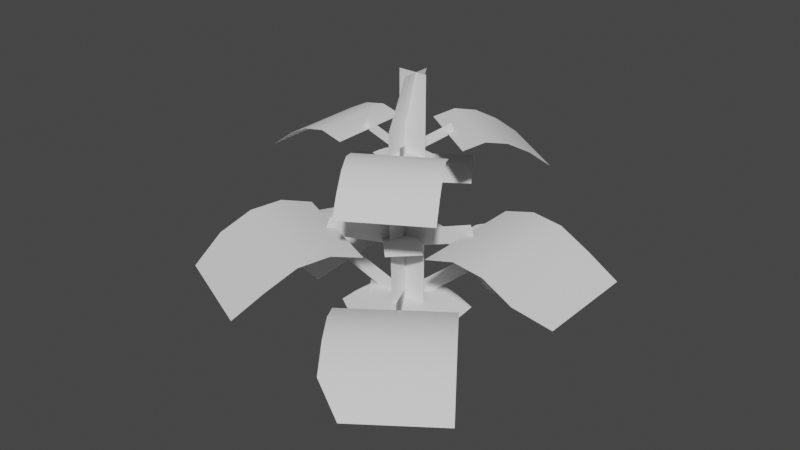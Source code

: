# Source: Weed_2.blend  (saved by Blender 2.91.10; exported with 4.5.12 LTS)
import bpy
from mathutils import Matrix  # noqa: F401  (used for matrix-valued properties, if any)

bpy.ops.wm.read_factory_settings(use_empty=True)
scene = bpy.context.scene
scene.name = 'Scene'

# ---- collections
col_collection = bpy.data.collections.new('Collection'); scene.collection.children.link(col_collection)

# ---- world
world_world = bpy.data.worlds.new('World'); scene.world = world_world
world_world.use_nodes = True; world_world.node_tree.nodes.clear()
_N = world_world.node_tree.nodes; _L = world_world.node_tree.links
n0 = _N.new('ShaderNodeOutputWorld'); n0.name = 'World Output'; n0.location = (300, 300)
n1 = _N.new('ShaderNodeBackground'); n1.name = 'Background'; n1.location = (10, 300)
n1.inputs[0].default_value = (0.05088, 0.05088, 0.05088, 1.0)
_L.new(n1.outputs[0], n0.inputs[0])
n0.is_active_output = True
world_world.color = (0.05088, 0.05088, 0.05088)
world_world.use_sun_shadow = False
world_world.sun_shadow_jitter_overblur = 0.0

# ---- meshes
me_plane = bpy.data.meshes.new('Plane')
me_plane.from_pydata([(-0.2948, 1.06, -1.136), (-1.099, 0.9295, -0.8296), (-0.6261, 1.145, -0.1491), (-0.9805, 1.06, -0.6595), (0.05963, 1.145, -0.6253), (-0.0927, 1.659, -0.3953), (0.3932, 1.659, -0.06337), (-0.4178, 0.4547, -0.145), (-0.07101, 0.4547, -0.4228), (-0.1802, 0.5201, 0.1516), (0.1666, 0.5201, -0.1262), (0.2317, 1.493, -0.8702), (0.7176, 1.493, -0.5383), (-0.1766, 1.174, -0.9655), (-0.8624, 1.174, -0.4894), (0.1987, 0.9818, -0.2448), (-0.1002, 0.6855, -0.5587), (0.5839, 0.6855, -0.1635), (0.1504, 0.9818, 0.03046), (0.3733, 0.5201, -1.378), (0.1564, -0.02389, -3.292e-07), (-0.036, 0.9818, -0.2859), (-0.08422, 0.9818, -0.01065), (-0.04627, -0.02389, -3.292e-07), (-0.04627, 2.104, -3.581e-07), (0.1564, 2.104, -3.581e-07), (-0.1748, 1.564, -0.08891), (-0.05182, 1.564, 0.04325), (-0.5075, 0.9295, -1.24), (-0.7442, 1.202, -0.3192), (-0.0585, 1.202, -0.7954), (-0.06483, 1.564, -0.1913), (0.05818, 1.564, -0.05912), (-0.04627, 1.04, -3.436e-07), (0.1564, 1.04, -3.436e-07), (-0.04627, 1.572, -3.509e-07), (0.1564, 1.572, -3.509e-07), (-0.04627, 0.5081, -3.364e-07), (0.1564, 0.5081, -3.364e-07), (-0.002408, -0.02389, 0.1513), (-0.002408, -0.02389, -0.05133), (0.08145, 2.104, -0.1013), (0.08145, 2.104, 0.1013), (0.005328, 1.04, -0.04463), (0.005328, 1.04, 0.158), (-0.005467, 1.572, -0.04594), (-0.005467, 1.572, 0.1567), (0.006748, 0.5081, -0.06354), (0.006748, 0.5081, 0.1391), (-0.04627, 1.75, -3.533e-07), (0.1564, 1.75, -3.533e-07), (-0.00135, 1.75, -0.04912), (-0.00135, 1.75, 0.1535), (-0.004242, 1.306, -0.03255), (-0.004242, 1.306, 0.1701), (0.5571, 1.121, 1.933e-08), (0.5156, 1.228, 2.91e-08), (0.00548, 0.9086, 5.368e-08), (-0.03595, 1.016, 6.346e-08), (0.2813, 1.015, 3.651e-08), (0.2398, 1.122, 4.628e-08), (0.4192, 1.068, 2.792e-08), (0.3777, 1.175, 3.769e-08), (0.1434, 0.9616, 4.509e-08), (0.102, 1.069, 5.487e-08), (-0.3191, 1.121, -0.4566), (-0.2954, 1.228, -0.4226), (-0.003139, 0.9086, -0.004492), (0.02059, 1.016, 0.02946), (-0.1611, 1.015, -0.2305), (-0.1374, 1.122, -0.1966), (-0.2401, 1.068, -0.3436), (-0.2164, 1.175, -0.3096), (-0.08214, 0.9616, -0.1175), (-0.0584, 1.069, -0.08356), (-0.233, 1.121, 0.506), (-0.2157, 1.228, 0.4684), (-0.002292, 0.9086, 0.004977), (0.01504, 1.016, -0.03265), (-0.1177, 1.015, 0.2555), (-0.1003, 1.122, 0.2179), (-0.1753, 1.068, 0.3807), (-0.158, 1.175, 0.3431), (-0.05998, 0.9616, 0.1302), (-0.04265, 1.069, 0.0926), (0.2941, 0.6747, -0.4731), (0.2723, 0.7826, -0.4379), (0.002893, 0.4629, -0.004654), (-0.01898, 0.5707, 0.03053), (0.1485, 0.5688, -0.2389), (0.1266, 0.6766, -0.2037), (0.2213, 0.6218, -0.356), (0.1995, 0.7296, -0.3208), (0.0757, 0.5158, -0.1218), (0.05383, 0.6237, -0.08658), (-0.5563, 0.6747, 0.02992), (-0.5149, 0.7826, 0.0277), (-0.005472, 0.4629, 0.0002942), (0.03589, 0.5707, -0.001931), (-0.2809, 0.5688, 0.01511), (-0.2395, 0.6766, 0.01288), (-0.4186, 0.6218, 0.02251), (-0.3772, 0.7296, 0.02029), (-0.1432, 0.5158, 0.007701), (-0.1018, 0.6237, 0.005476), (0.3067, 0.6747, 0.4651), (0.2839, 0.7826, 0.4305), (0.003016, 0.4629, 0.004575), (-0.01979, 0.5707, -0.03001), (0.1548, 0.5688, 0.2348), (0.132, 0.6766, 0.2002), (0.2307, 0.6218, 0.3499), (0.2079, 0.7296, 0.3154), (0.07893, 0.5158, 0.1197), (0.05612, 0.6237, 0.08511), (0.1713, 1.659, -0.2755), (0.1585, 1.722, -0.255), (0.001685, 1.536, -0.00271), (-0.01105, 1.598, 0.01777), (0.08648, 1.597, -0.1391), (0.07374, 1.66, -0.1186), (0.1289, 1.628, -0.2073), (0.1161, 1.691, -0.1868), (0.04408, 1.566, -0.0709), (0.03134, 1.629, -0.05041), (-0.3239, 1.659, 0.01742), (-0.2998, 1.722, 0.01613), (-0.003186, 1.536, 0.0001713), (0.0209, 1.598, -0.001124), (-0.1635, 1.597, 0.008797), (-0.1395, 1.66, 0.007501), (-0.2437, 1.628, 0.01311), (-0.2196, 1.691, 0.01181), (-0.08336, 1.566, 0.004484), (-0.05928, 1.629, 0.003188), (0.1786, 1.659, 0.2708), (0.1653, 1.722, 0.2507), (0.001756, 1.536, 0.002664), (-0.01152, 1.598, -0.01747), (0.09016, 1.597, 0.1367), (0.07688, 1.66, 0.1166), (0.1344, 1.628, 0.2038), (0.1211, 1.691, 0.1836), (0.04596, 1.566, 0.0697), (0.03268, 1.629, 0.04956), (0.8207, 0.7569, -0.5733), (0.1365, 0.7569, -0.9685), (0.7023, 0.7655, -0.3684), (0.01818, 0.7655, -0.7636), (0.939, 0.657, -0.7782), (0.2549, 0.657, -1.173), (0.06982, 1.674, -0.6332), (0.5557, 1.674, -0.3013), (-0.01144, 1.7, -0.5143), (0.4745, 1.7, -0.1823), (0.1508, 1.601, -0.7517), (0.6367, 1.601, -0.4198), (-0.299, 0.5388, 0.003316), (0.04779, 0.5388, -0.2745), (-0.2396, 0.5438, 0.07746), (0.1072, 0.5438, -0.2004), (-0.3584, 0.5034, -0.07083), (-0.01161, 0.5034, -0.3487), (0.1746, 1.006, -0.1072), (-0.06011, 1.006, -0.1483), (0.1625, 0.997, -0.03835), (-0.07217, 0.997, -0.07946), (0.1866, 0.997, -0.176), (-0.04806, 0.997, -0.2171), (-0.1133, 1.58, -0.02283), (-0.003328, 1.58, -0.1252), (-0.1441, 1.574, -0.05587), (-0.03408, 1.574, -0.1582), (-0.08257, 1.574, 0.01021), (0.02743, 1.574, -0.09216), (1.102, 1.06, 0.4017), (1.306, 0.9295, -0.4339), (0.478, 1.145, -0.4309), (1.099, 1.06, -0.4332), (0.481, 1.145, 0.4039), (0.8953, 1.174, 0.4024), (0.8923, 1.174, -0.4324), (1.309, 0.9295, 0.2858), (0.6852, 1.202, -0.4317), (0.6882, 1.202, 0.4031), (-0.8297, 1.06, 0.8295), (-0.1586, 0.9295, 1.367), (0.1887, 1.145, 0.6153), (-0.07179, 1.06, 1.179), (-0.5693, 1.145, 0.2654), (-0.7429, 1.174, 0.6415), (0.01503, 1.174, 0.9914), (-0.812, 0.9295, 1.066), (0.1018, 1.202, 0.8034), (-0.6561, 1.202, 0.4534), (-0.3137, 0.9818, -0.03092), (-0.05747, 0.9818, -0.1423), (-0.2187, 0.9818, 0.1876), (0.03752, 0.9818, 0.07616), (-0.1856, 1.006, -0.08663), (-0.09062, 1.006, 0.1319), (-0.1215, 0.997, -0.1145), (-0.02655, 0.997, 0.104), (-0.2497, 0.997, -0.05877), (-0.1547, 0.997, 0.1597), (0.08715, 0.9818, 0.303), (-0.111, 0.9818, 0.106), (0.2551, 0.9818, 0.134), (0.05691, 0.9818, -0.06299), (-0.01195, 1.006, 0.2045), (0.156, 1.006, 0.0355), (-0.06149, 0.997, 0.1552), (0.1065, 0.997, -0.01374), (0.0376, 0.997, 0.2537), (0.2056, 0.997, 0.08475), (0.3981, 1.659, 0.07991), (-0.1057, 1.659, 0.384), (0.6953, 1.493, 0.5723), (0.1915, 1.493, 0.8764), (0.547, 1.674, 0.3266), (0.04316, 1.674, 0.6307), (0.4725, 1.7, 0.2033), (-0.03128, 1.7, 0.5073), (0.6211, 1.601, 0.4494), (0.1173, 1.601, 0.7535), (-0.2709, 1.659, 0.3024), (-0.2772, 1.659, -0.286), (-0.846, 1.493, 0.3085), (-0.8522, 1.493, -0.28), (-0.559, 1.674, 0.3054), (-0.5653, 1.674, -0.283), (-0.415, 1.7, 0.3039), (-0.4212, 1.7, -0.2845), (-0.7025, 1.601, 0.3069), (-0.7087, 1.601, -0.2815), (0.1766, 1.564, -0.08542), (-0.003097, 1.564, -0.06743), (0.1915, 1.564, 0.06409), (0.01188, 1.564, 0.08209), (0.08673, 1.58, -0.07642), (0.1017, 1.58, 0.07309), (0.1316, 1.574, -0.08092), (0.1466, 1.574, 0.06859), (0.04182, 1.574, -0.07192), (0.0568, 1.574, 0.07759), (-0.02087, 1.564, 0.195), (0.05886, 1.564, 0.03303), (-0.1557, 1.564, 0.1287), (-0.07595, 1.564, -0.03333), (0.01899, 1.58, 0.114), (-0.1158, 1.58, 0.04767), (-0.0009399, 1.574, 0.1545), (-0.1358, 1.574, 0.08816), (0.03893, 1.574, 0.07353), (-0.09589, 1.574, 0.007168), (-0.4012, 0.6855, 0.4006), (-0.4722, 0.6855, -0.3862), (-1.344, 0.5201, 0.4857), (-0.9435, 0.7569, -0.3437), (-0.8725, 0.7569, 0.4432), (-0.7079, 0.7655, -0.365), (-0.6368, 0.7655, 0.4219), (-1.179, 0.657, -0.3224), (-1.108, 0.657, 0.4644), (0.5493, 0.6855, 0.1404), (-0.09102, 0.6855, 0.6032), (1.104, 0.5201, 0.9075), (0.1862, 0.7569, 0.9868), (0.8265, 0.7569, 0.524), (0.04759, 0.7655, 0.795), (0.6879, 0.7655, 0.3322), (0.3248, 0.657, 1.179), (0.9651, 0.657, 0.7157), (0.326, 0.6564, 1.18), (0.5776, 0.5201, 1.288), (-1.405, 0.5201, -0.1945), (0.9426, 0.6546, -0.7844), (0.9475, 0.5201, -1.047), (-0.009423, 0.4547, 0.4421), (-0.3805, 0.4547, 0.1976), (0.1997, 0.5201, 0.1248), (-0.1714, 0.5201, -0.1197), (0.09513, 0.5388, 0.2835), (-0.2759, 0.5388, 0.03897), (0.1474, 0.5438, 0.2041), (-0.2236, 0.5438, -0.04036), (0.04285, 0.5034, 0.3628), (-0.3282, 0.5034, 0.1183), (0.3504, 0.4547, -0.2698), (0.3925, 0.4547, 0.1726), (-0.02792, 0.5201, -0.2338), (0.01415, 0.5201, 0.2085), (0.1612, 0.5388, -0.2518), (0.2033, 0.5388, 0.1906), (0.06666, 0.5438, -0.2428), (0.1087, 0.5438, 0.1995), (0.2558, 0.5034, -0.2608), (0.2979, 0.5034, 0.1816)], [], [(29, 30, 13, 14), (161, 162, 8, 7), (3, 0, 28, 1), (155, 156, 12, 11), (168, 167, 15, 21), (150, 149, 276, 277, 19), (49, 50, 25, 24), (2, 4, 30, 29), (171, 172, 31, 26), (14, 13, 0, 3), (37, 38, 34, 33), (33, 34, 36, 35), (23, 20, 38, 37), (51, 52, 42, 41), (47, 48, 44, 43), (53, 54, 46, 45), (40, 39, 48, 47), (35, 36, 50, 49), (45, 46, 52, 51), (43, 44, 54, 53), (62, 61, 55, 56), (64, 63, 59, 60), (60, 59, 61, 62), (58, 57, 63, 64), (72, 71, 65, 66), (74, 73, 69, 70), (70, 69, 71, 72), (68, 67, 73, 74), (82, 81, 75, 76), (84, 83, 79, 80), (80, 79, 81, 82), (78, 77, 83, 84), (92, 91, 85, 86), (94, 93, 89, 90), (90, 89, 91, 92), (88, 87, 93, 94), (102, 101, 95, 96), (104, 103, 99, 100), (100, 99, 101, 102), (98, 97, 103, 104), (112, 111, 105, 106), (114, 113, 109, 110), (110, 109, 111, 112), (108, 107, 113, 114), (122, 121, 115, 116), (124, 123, 119, 120), (120, 119, 121, 122), (118, 117, 123, 124), (132, 131, 125, 126), (134, 133, 129, 130), (130, 129, 131, 132), (128, 127, 133, 134), (142, 141, 135, 136), (144, 143, 139, 140), (140, 139, 141, 142), (138, 137, 143, 144), (148, 147, 145, 146), (16, 17, 147, 148), (146, 145, 149, 150), (153, 154, 152, 151), (5, 6, 154, 153), (151, 152, 156, 155), (159, 160, 158, 157), (9, 10, 160, 159), (157, 158, 162, 161), (166, 165, 163, 164), (22, 18, 165, 166), (164, 163, 167, 168), (173, 174, 170, 169), (169, 170, 172, 171), (27, 32, 174, 173), (183, 184, 180, 181), (178, 175, 182, 176), (177, 179, 184, 183), (181, 180, 175, 178), (193, 194, 190, 191), (188, 185, 192, 186), (187, 189, 194, 193), (191, 190, 185, 188), (204, 203, 195, 197), (202, 201, 199, 200), (198, 196, 201, 202), (200, 199, 203, 204), (214, 213, 205, 207), (212, 211, 209, 210), (208, 206, 211, 212), (210, 209, 213, 214), (223, 224, 218, 217), (221, 222, 220, 219), (215, 216, 222, 221), (219, 220, 224, 223), (233, 234, 228, 227), (231, 232, 230, 229), (225, 226, 232, 231), (229, 230, 234, 233), (241, 242, 237, 235), (243, 244, 240, 239), (239, 240, 242, 241), (236, 238, 244, 243), (251, 252, 247, 245), (253, 254, 250, 249), (249, 250, 252, 251), (246, 248, 254, 253), (263, 262, 275, 257), (261, 260, 258, 259), (255, 256, 260, 261), (259, 258, 262, 263), (272, 271, 273, 274, 266), (270, 269, 267, 268), (264, 265, 269, 270), (268, 267, 271, 272), (286, 287, 279, 278), (284, 285, 283, 282), (280, 281, 285, 284), (282, 283, 287, 286), (296, 297, 289, 288), (294, 295, 293, 292), (290, 291, 295, 294), (292, 293, 297, 296)])
me_plane.polygons.foreach_set('use_smooth', [True] * 119)
_uv = me_plane.uv_layers.new(name='UVMap')
_uv.uv.foreach_set('vector', [0.03333, 0.3998, 0.3429, 0.3998, 0.3429, 0.4766, 0.03333, 0.4766, 0.03016, 0.2429, 0.3566, 0.2429, 0.3566, 0.3127, 0.03016, 0.3127, 0.03333, 0.5533, 0.3429, 0.5533, 0.3002, 0.6301, 0.03333, 0.6301, 0.03016, 0.8744, 0.3566, 0.8744, 0.3566, 0.954, 0.03016, 0.954, 0.4709, 0.1301, 0.5593, 0.1301, 0.5593, 0.156, 0.4709, 0.156, 0.3496, 0.8938, 0.5667, 0.8938, 0.5667, 0.8957, 0.5318, 0.9588, 0.3496, 0.9588, 0.6476, 0.6455, 0.7489, 0.6455, 0.7489, 0.7676, 0.6476, 0.7676, 0.03333, 0.323, 0.3429, 0.323, 0.3429, 0.3998, 0.03333, 0.3998, 0.3623, 0.1301, 0.4485, 0.1301, 0.4485, 0.156, 0.3623, 0.156, 0.03333, 0.4766, 0.3429, 0.4766, 0.3429, 0.5533, 0.03333, 0.5533, 0.6476, 0.2175, 0.7489, 0.2175, 0.7489, 0.4009, 0.6476, 0.4009, 0.6476, 0.4009, 0.7489, 0.4009, 0.7489, 0.5842, 0.6476, 0.5842, 0.6476, 0.03409, 0.7489, 0.03409, 0.7489, 0.2175, 0.6476, 0.2175, 0.6476, 0.6457, 0.7489, 0.6457, 0.7489, 0.7676, 0.6476, 0.7676, 0.6476, 0.2175, 0.7489, 0.2175, 0.7489, 0.4009, 0.6476, 0.4009, 0.6476, 0.4926, 0.7489, 0.4926, 0.7489, 0.5842, 0.6476, 0.5842, 0.6476, 0.03409, 0.7489, 0.03409, 0.7489, 0.2175, 0.6476, 0.2175, 0.6476, 0.5842, 0.7489, 0.5842, 0.7489, 0.6455, 0.6476, 0.6455, 0.6476, 0.5842, 0.7489, 0.5842, 0.7489, 0.6457, 0.6476, 0.6457, 0.6476, 0.4009, 0.7489, 0.4009, 0.7489, 0.4926, 0.6476, 0.4926, 0.5735, 0.6218, 0.6312, 0.6218, 0.6312, 0.6957, 0.5735, 0.6957, 0.5735, 0.4741, 0.6312, 0.4741, 0.6312, 0.5479, 0.5735, 0.5479, 0.5735, 0.5479, 0.6312, 0.5479, 0.6312, 0.6218, 0.5735, 0.6218, 0.5735, 0.4002, 0.6312, 0.4002, 0.6312, 0.4741, 0.5735, 0.4741, 0.5735, 0.6218, 0.6312, 0.6218, 0.6312, 0.6957, 0.5735, 0.6957, 0.5735, 0.4741, 0.6312, 0.4741, 0.6312, 0.5479, 0.5735, 0.5479, 0.5735, 0.5479, 0.6312, 0.5479, 0.6312, 0.6218, 0.5735, 0.6218, 0.5735, 0.4002, 0.6312, 0.4002, 0.6312, 0.4741, 0.5735, 0.4741, 0.5735, 0.6218, 0.6312, 0.6218, 0.6312, 0.6957, 0.5735, 0.6957, 0.5735, 0.4741, 0.6312, 0.4741, 0.6312, 0.5479, 0.5735, 0.5479, 0.5735, 0.5479, 0.6312, 0.5479, 0.6312, 0.6218, 0.5735, 0.6218, 0.5735, 0.4002, 0.6312, 0.4002, 0.6312, 0.4741, 0.5735, 0.4741, 0.5735, 0.6218, 0.6312, 0.6218, 0.6312, 0.6957, 0.5735, 0.6957, 0.5735, 0.4741, 0.6312, 0.4741, 0.6312, 0.5479, 0.5735, 0.5479, 0.5735, 0.5479, 0.6312, 0.5479, 0.6312, 0.6218, 0.5735, 0.6218, 0.5735, 0.4002, 0.6312, 0.4002, 0.6312, 0.4741, 0.5735, 0.4741, 0.5735, 0.6218, 0.6312, 0.6218, 0.6312, 0.6957, 0.5735, 0.6957, 0.5735, 0.4741, 0.6312, 0.4741, 0.6312, 0.5479, 0.5735, 0.5479, 0.5735, 0.5479, 0.6312, 0.5479, 0.6312, 0.6218, 0.5735, 0.6218, 0.5735, 0.4002, 0.6312, 0.4002, 0.6312, 0.4741, 0.5735, 0.4741, 0.5735, 0.6218, 0.6312, 0.6218, 0.6312, 0.6957, 0.5735, 0.6957, 0.5735, 0.4741, 0.6312, 0.4741, 0.6312, 0.5479, 0.5735, 0.5479, 0.5735, 0.5479, 0.6312, 0.5479, 0.6312, 0.6218, 0.5735, 0.6218, 0.5735, 0.4002, 0.6312, 0.4002, 0.6312, 0.4741, 0.5735, 0.4741, 0.5735, 0.6218, 0.6312, 0.6218, 0.6312, 0.6957, 0.5735, 0.6957, 0.5735, 0.4741, 0.6312, 0.4741, 0.6312, 0.5479, 0.5735, 0.5479, 0.5735, 0.5479, 0.6312, 0.5479, 0.6312, 0.6218, 0.5735, 0.6218, 0.5735, 0.4002, 0.6312, 0.4002, 0.6312, 0.4741, 0.5735, 0.4741, 0.5735, 0.6218, 0.6312, 0.6218, 0.6312, 0.6957, 0.5735, 0.6957, 0.5735, 0.4741, 0.6312, 0.4741, 0.6312, 0.5479, 0.5735, 0.5479, 0.5735, 0.5479, 0.6312, 0.5479, 0.6312, 0.6218, 0.5735, 0.6218, 0.5735, 0.4002, 0.6312, 0.4002, 0.6312, 0.4741, 0.5735, 0.4741, 0.5735, 0.6218, 0.6312, 0.6218, 0.6312, 0.6957, 0.5735, 0.6957, 0.5735, 0.4741, 0.6312, 0.4741, 0.6312, 0.5479, 0.5735, 0.5479, 0.5735, 0.5479, 0.6312, 0.5479, 0.6312, 0.6218, 0.5735, 0.6218, 0.5735, 0.4002, 0.6312, 0.4002, 0.6312, 0.4741, 0.5735, 0.4741, 0.3496, 0.7637, 0.5667, 0.7637, 0.5667, 0.8287, 0.3496, 0.8287, 0.3496, 0.6987, 0.5667, 0.6987, 0.5667, 0.7637, 0.3496, 0.7637, 0.3496, 0.8287, 0.5667, 0.8287, 0.5667, 0.8938, 0.3496, 0.8938, 0.03016, 0.7148, 0.3566, 0.7148, 0.3566, 0.7948, 0.03016, 0.7948, 0.03016, 0.6349, 0.3566, 0.6349, 0.3566, 0.7148, 0.03016, 0.7148, 0.03016, 0.7948, 0.3566, 0.7948, 0.3566, 0.8744, 0.03016, 0.8744, 0.03016, 0.1033, 0.3566, 0.1033, 0.3566, 0.1731, 0.03016, 0.1731, 0.03016, 0.0335, 0.3566, 0.0335, 0.3566, 0.1033, 0.03016, 0.1033, 0.03016, 0.1731, 0.3566, 0.1731, 0.3566, 0.2429, 0.03016, 0.2429, 0.4709, 0.07826, 0.5593, 0.07826, 0.5593, 0.1042, 0.4709, 0.1042, 0.4709, 0.05236, 0.5593, 0.05236, 0.5593, 0.07826, 0.4709, 0.07826, 0.4709, 0.1042, 0.5593, 0.1042, 0.5593, 0.1301, 0.4709, 0.1301, 0.3623, 0.07826, 0.4485, 0.07826, 0.4485, 0.1042, 0.3623, 0.1042, 0.3623, 0.1042, 0.4485, 0.1042, 0.4485, 0.1301, 0.3623, 0.1301, 0.3623, 0.05236, 0.4485, 0.05236, 0.4485, 0.07826, 0.3623, 0.07826, 0.03333, 0.3998, 0.3429, 0.3998, 0.3429, 0.4766, 0.03333, 0.4766, 0.03333, 0.5533, 0.3429, 0.5533, 0.3002, 0.6301, 0.03333, 0.6301, 0.03333, 0.323, 0.3429, 0.323, 0.3429, 0.3998, 0.03333, 0.3998, 0.03333, 0.4766, 0.3429, 0.4766, 0.3429, 0.5533, 0.03333, 0.5533, 0.03333, 0.3998, 0.3429, 0.3998, 0.3429, 0.4766, 0.03333, 0.4766, 0.03333, 0.5533, 0.3429, 0.5533, 0.3002, 0.6301, 0.03333, 0.6301, 0.03333, 0.323, 0.3429, 0.323, 0.3429, 0.3998, 0.03333, 0.3998, 0.03333, 0.4766, 0.3429, 0.4766, 0.3429, 0.5533, 0.03333, 0.5533, 0.4709, 0.1301, 0.5593, 0.1301, 0.5593, 0.156, 0.4709, 0.156, 0.4709, 0.07826, 0.5593, 0.07826, 0.5593, 0.1042, 0.4709, 0.1042, 0.4709, 0.05236, 0.5593, 0.05236, 0.5593, 0.07826, 0.4709, 0.07826, 0.4709, 0.1042, 0.5593, 0.1042, 0.5593, 0.1301, 0.4709, 0.1301, 0.4709, 0.1301, 0.5593, 0.1301, 0.5593, 0.156, 0.4709, 0.156, 0.4709, 0.07826, 0.5593, 0.07826, 0.5593, 0.1042, 0.4709, 0.1042, 0.4709, 0.05236, 0.5593, 0.05236, 0.5593, 0.07826, 0.4709, 0.07826, 0.4709, 0.1042, 0.5593, 0.1042, 0.5593, 0.1301, 0.4709, 0.1301, 0.03016, 0.8744, 0.3566, 0.8744, 0.3566, 0.954, 0.03016, 0.954, 0.03016, 0.7148, 0.3566, 0.7148, 0.3566, 0.7948, 0.03016, 0.7948, 0.03016, 0.6349, 0.3566, 0.6349, 0.3566, 0.7148, 0.03016, 0.7148, 0.03016, 0.7948, 0.3566, 0.7948, 0.3566, 0.8744, 0.03016, 0.8744, 0.03016, 0.8744, 0.3566, 0.8744, 0.3566, 0.954, 0.03016, 0.954, 0.03016, 0.7148, 0.3566, 0.7148, 0.3566, 0.7948, 0.03016, 0.7948, 0.03016, 0.6349, 0.3566, 0.6349, 0.3566, 0.7148, 0.03016, 0.7148, 0.03016, 0.7948, 0.3566, 0.7948, 0.3566, 0.8744, 0.03016, 0.8744, 0.3623, 0.1301, 0.4485, 0.1301, 0.4485, 0.156, 0.3623, 0.156, 0.3623, 0.07826, 0.4485, 0.07826, 0.4485, 0.1042, 0.3623, 0.1042, 0.3623, 0.1042, 0.4485, 0.1042, 0.4485, 0.1301, 0.3623, 0.1301, 0.3623, 0.05236, 0.4485, 0.05236, 0.4485, 0.07826, 0.3623, 0.07826, 0.3623, 0.1301, 0.4485, 0.1301, 0.4485, 0.156, 0.3623, 0.156, 0.3623, 0.07826, 0.4485, 0.07826, 0.4485, 0.1042, 0.3623, 0.1042, 0.3623, 0.1042, 0.4485, 0.1042, 0.4485, 0.1301, 0.3623, 0.1301, 0.3623, 0.05236, 0.4485, 0.05236, 0.4485, 0.07826, 0.3623, 0.07826, 0.3496, 0.8938, 0.5667, 0.8938, 0.5373, 0.9588, 0.3496, 0.9588, 0.3496, 0.7637, 0.5667, 0.7637, 0.5667, 0.8287, 0.3496, 0.8287, 0.3496, 0.6987, 0.5667, 0.6987, 0.5667, 0.7637, 0.3496, 0.7637, 0.3496, 0.8287, 0.5667, 0.8287, 0.5667, 0.8938, 0.3496, 0.8938, 0.3496, 0.8938, 0.5667, 0.8938, 0.5667, 0.8943, 0.528, 0.9588, 0.3496, 0.9588, 0.3496, 0.7637, 0.5667, 0.7637, 0.5667, 0.8287, 0.3496, 0.8287, 0.3496, 0.6987, 0.5667, 0.6987, 0.5667, 0.7637, 0.3496, 0.7637, 0.3496, 0.8287, 0.5667, 0.8287, 0.5667, 0.8938, 0.3496, 0.8938, 0.03016, 0.2429, 0.3566, 0.2429, 0.3566, 0.3127, 0.03016, 0.3127, 0.03016, 0.1033, 0.3566, 0.1033, 0.3566, 0.1731, 0.03016, 0.1731, 0.03016, 0.0335, 0.3566, 0.0335, 0.3566, 0.1033, 0.03016, 0.1033, 0.03016, 0.1731, 0.3566, 0.1731, 0.3566, 0.2429, 0.03016, 0.2429, 0.03016, 0.2429, 0.3566, 0.2429, 0.3566, 0.3127, 0.03016, 0.3127, 0.03016, 0.1033, 0.3566, 0.1033, 0.3566, 0.1731, 0.03016, 0.1731, 0.03016, 0.0335, 0.3566, 0.0335, 0.3566, 0.1033, 0.03016, 0.1033, 0.03016, 0.1731, 0.3566, 0.1731, 0.3566, 0.2429, 0.03016, 0.2429])
me_plane.materials.append(None)
me_plane.use_remesh_fix_poles = True
me_plane.use_remesh_preserve_attributes = False
me_plane.use_mirror_vertex_groups = False
me_plane.update()

# ---- objects
ob_plane = bpy.data.objects.new('Plane', me_plane)

# ---- transforms, parenting, visibility, modifiers, constraints
ob_plane.location = (9.706e-24, 0.0, 0.0)
ob_plane.rotation_euler = (1.571, 2.22e-16, 2.22e-16)
ob_plane.lineart.crease_threshold = 0.0

# ---- collection membership
col_collection.objects.link(ob_plane)

# ---- scene / render settings (as saved in the file)
scene.frame_start = 1; scene.frame_end = 250; scene.frame_set(1)
scene.render.engine = 'BLENDER_EEVEE_NEXT'
scene.cycles.use_denoising = False
scene.cycles.samples = 128
scene.cycles.sampling_pattern = 'TABULATED_SOBOL'
scene.cycles.use_adaptive_sampling = False
scene.cycles.use_light_tree = False
scene.view_settings.view_transform = 'Filmic'
bpy.context.view_layer.update()

# ---- added for rendering (the .blend has no active camera and no usable light): camera, sun
cam_auto = bpy.data.cameras.new('AutoCamera')
cam_auto.lens = 50.0
cam_auto.sensor_width = 36.0
cam_auto.clip_end = 1000.0
ob_auto_camera = bpy.data.objects.new('AutoCamera', cam_auto)
scene.collection.objects.link(ob_auto_camera)
ob_auto_camera.location = (4.0308, -4.88927, 4.30323)
ob_auto_camera.rotation_euler = (1.09748, -7.21219e-08, 0.694738)
scene.camera = ob_auto_camera
light_auto_sun = bpy.data.lights.new('AutoSun', 'SUN')
light_auto_sun.energy = 3.0
light_auto_sun.angle = 0.0523599
ob_auto_sun = bpy.data.objects.new('AutoSun', light_auto_sun)
scene.collection.objects.link(ob_auto_sun)
ob_auto_sun.rotation_euler = (0.872665, 0.174533, 0.523599)
bpy.context.view_layer.update()
